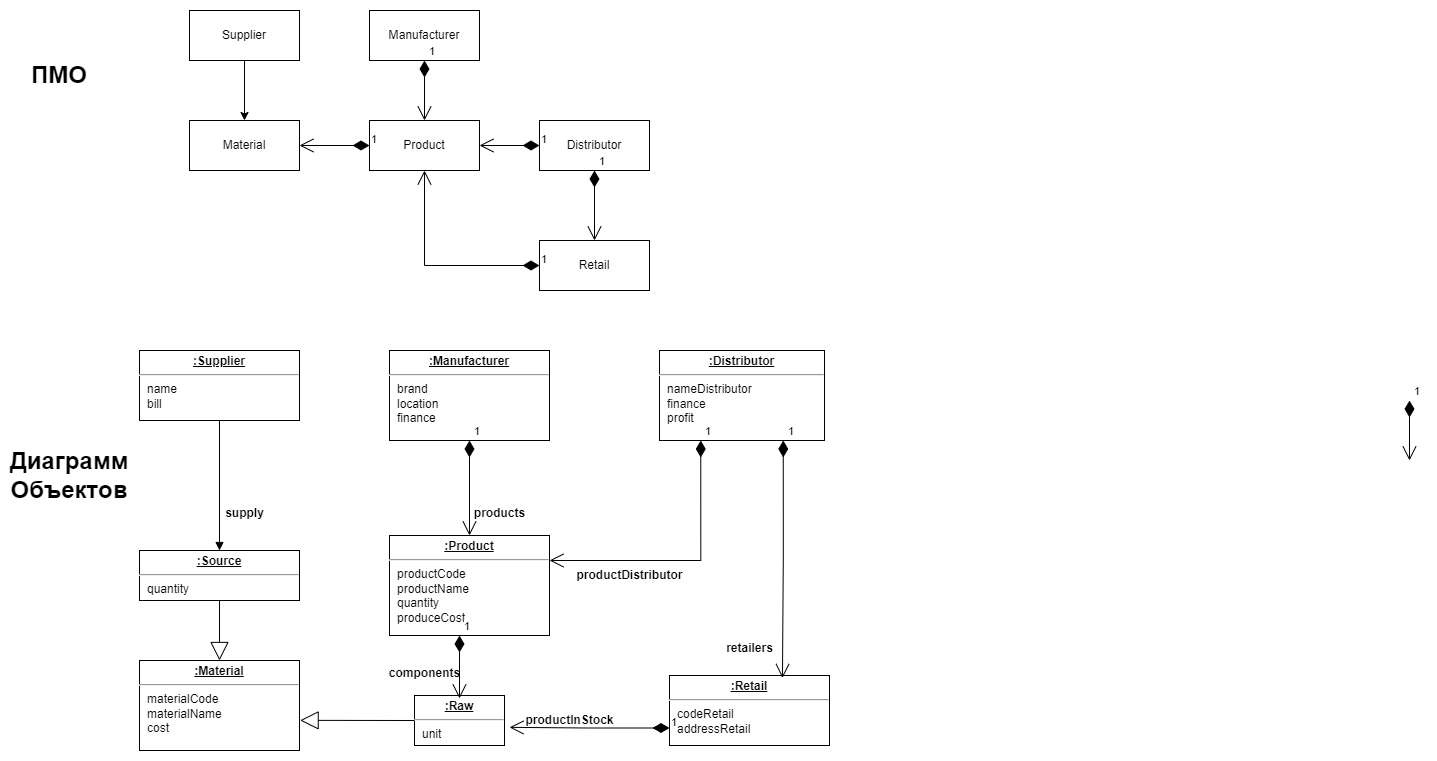

The diagram above was exported from draw.io. Its source (the exported page's mxGraphModel, read from the mxfile embedded in the PNG):
<mxGraphModel dx="1276" dy="606" grid="1" gridSize="10" guides="1" tooltips="1" connect="1" arrows="1" fold="1" page="1" pageScale="1" pageWidth="850" pageHeight="1100" math="0" shadow="0">
  <root>
    <mxCell id="0" />
    <mxCell id="1" parent="0" />
    <mxCell id="j0TCoYzlLEWcFr1gE0Wx-1" value="Маnufacturer" style="html=1;whiteSpace=wrap;" parent="1" vertex="1">
      <mxGeometry x="380" y="60" width="110" height="50" as="geometry" />
    </mxCell>
    <mxCell id="17qH06IllyJhuKljJ-RB-3" style="edgeStyle=orthogonalEdgeStyle;rounded=0;orthogonalLoop=1;jettySize=auto;html=1;exitX=0.5;exitY=1;exitDx=0;exitDy=0;entryX=0.5;entryY=0;entryDx=0;entryDy=0;" parent="1" source="j0TCoYzlLEWcFr1gE0Wx-2" target="j0TCoYzlLEWcFr1gE0Wx-4" edge="1">
      <mxGeometry relative="1" as="geometry" />
    </mxCell>
    <mxCell id="j0TCoYzlLEWcFr1gE0Wx-2" value="Supplier" style="html=1;whiteSpace=wrap;" parent="1" vertex="1">
      <mxGeometry x="200" y="60" width="110" height="50" as="geometry" />
    </mxCell>
    <mxCell id="j0TCoYzlLEWcFr1gE0Wx-3" value="Product" style="html=1;whiteSpace=wrap;" parent="1" vertex="1">
      <mxGeometry x="380" y="170" width="110" height="50" as="geometry" />
    </mxCell>
    <mxCell id="j0TCoYzlLEWcFr1gE0Wx-4" value="Material" style="html=1;whiteSpace=wrap;" parent="1" vertex="1">
      <mxGeometry x="200" y="170" width="110" height="50" as="geometry" />
    </mxCell>
    <mxCell id="j0TCoYzlLEWcFr1gE0Wx-5" value="Distributor" style="html=1;whiteSpace=wrap;" parent="1" vertex="1">
      <mxGeometry x="550" y="170" width="110" height="50" as="geometry" />
    </mxCell>
    <mxCell id="j0TCoYzlLEWcFr1gE0Wx-6" value="Retail" style="html=1;whiteSpace=wrap;" parent="1" vertex="1">
      <mxGeometry x="550" y="290" width="110" height="50" as="geometry" />
    </mxCell>
    <mxCell id="j0TCoYzlLEWcFr1gE0Wx-20" value="1" style="endArrow=open;html=1;endSize=12;startArrow=diamondThin;startSize=14;startFill=1;edgeStyle=orthogonalEdgeStyle;align=left;verticalAlign=bottom;rounded=0;exitX=0;exitY=0.5;exitDx=0;exitDy=0;entryX=1;entryY=0.5;entryDx=0;entryDy=0;" parent="1" source="j0TCoYzlLEWcFr1gE0Wx-3" target="j0TCoYzlLEWcFr1gE0Wx-4" edge="1">
      <mxGeometry x="-1" y="3" relative="1" as="geometry">
        <mxPoint x="300" y="180" as="sourcePoint" />
        <mxPoint x="460" y="180" as="targetPoint" />
      </mxGeometry>
    </mxCell>
    <mxCell id="j0TCoYzlLEWcFr1gE0Wx-21" value="&lt;p style=&quot;margin:0px;margin-top:4px;text-align:center;text-decoration:underline;&quot;&gt;&lt;b&gt;:Manufacturer&lt;/b&gt;&lt;/p&gt;&lt;hr&gt;&lt;p style=&quot;margin:0px;margin-left:8px;&quot;&gt;brand&amp;nbsp;&amp;nbsp;&lt;br&gt;location&amp;nbsp;&lt;br&gt;finance&amp;nbsp;&lt;/p&gt;" style="verticalAlign=top;align=left;overflow=fill;fontSize=12;fontFamily=Helvetica;html=1;whiteSpace=wrap;" parent="1" vertex="1">
      <mxGeometry x="400" y="400" width="160" height="90" as="geometry" />
    </mxCell>
    <mxCell id="j0TCoYzlLEWcFr1gE0Wx-22" value="&lt;p style=&quot;margin:0px;margin-top:4px;text-align:center;text-decoration:underline;&quot;&gt;&lt;b&gt;:Supplier&lt;/b&gt;&lt;/p&gt;&lt;hr&gt;&lt;p style=&quot;margin:0px;margin-left:8px;&quot;&gt;name&amp;nbsp;&amp;nbsp;&lt;br&gt;bill&amp;nbsp;&lt;/p&gt;" style="verticalAlign=top;align=left;overflow=fill;fontSize=12;fontFamily=Helvetica;html=1;whiteSpace=wrap;" parent="1" vertex="1">
      <mxGeometry x="150" y="400" width="160" height="70" as="geometry" />
    </mxCell>
    <mxCell id="j0TCoYzlLEWcFr1gE0Wx-23" value="&lt;p style=&quot;margin:0px;margin-top:4px;text-align:center;text-decoration:underline;&quot;&gt;&lt;b&gt;:Material&lt;/b&gt;&lt;/p&gt;&lt;hr&gt;&lt;p style=&quot;margin:0px;margin-left:8px;&quot;&gt;materialCode&amp;nbsp;&amp;nbsp;&lt;br&gt;materialName&amp;nbsp;&lt;/p&gt;&lt;p style=&quot;margin:0px;margin-left:8px;&quot;&gt;cost&amp;nbsp;&lt;/p&gt;&lt;p style=&quot;margin:0px;margin-left:8px;&quot;&gt;&lt;br&gt;&lt;/p&gt;" style="verticalAlign=top;align=left;overflow=fill;fontSize=12;fontFamily=Helvetica;html=1;whiteSpace=wrap;" parent="1" vertex="1">
      <mxGeometry x="150" y="710" width="160" height="90" as="geometry" />
    </mxCell>
    <mxCell id="j0TCoYzlLEWcFr1gE0Wx-24" value="&lt;p style=&quot;margin:0px;margin-top:4px;text-align:center;text-decoration:underline;&quot;&gt;&lt;b&gt;:Source&lt;/b&gt;&lt;/p&gt;&lt;hr&gt;&lt;p style=&quot;margin:0px;margin-left:8px;&quot;&gt;quantity&amp;nbsp;&amp;nbsp;&lt;br&gt;&lt;/p&gt;" style="verticalAlign=top;align=left;overflow=fill;fontSize=12;fontFamily=Helvetica;html=1;whiteSpace=wrap;" parent="1" vertex="1">
      <mxGeometry x="150" y="600" width="160" height="50" as="geometry" />
    </mxCell>
    <mxCell id="j0TCoYzlLEWcFr1gE0Wx-28" value="&lt;p style=&quot;margin:0px;margin-top:4px;text-align:center;text-decoration:underline;&quot;&gt;&lt;b&gt;:Raw&lt;/b&gt;&lt;/p&gt;&lt;hr&gt;&lt;p style=&quot;margin:0px;margin-left:8px;&quot;&gt;unit&amp;nbsp;&amp;nbsp;&lt;br&gt;&lt;/p&gt;" style="verticalAlign=top;align=left;overflow=fill;fontSize=12;fontFamily=Helvetica;html=1;whiteSpace=wrap;" parent="1" vertex="1">
      <mxGeometry x="425" y="745" width="90" height="50" as="geometry" />
    </mxCell>
    <mxCell id="j0TCoYzlLEWcFr1gE0Wx-29" value="&lt;p style=&quot;margin:0px;margin-top:4px;text-align:center;text-decoration:underline;&quot;&gt;&lt;b&gt;:Product&lt;/b&gt;&lt;/p&gt;&lt;hr&gt;&lt;p style=&quot;margin:0px;margin-left:8px;&quot;&gt;productCode&lt;/p&gt;&lt;p style=&quot;margin:0px;margin-left:8px;&quot;&gt;productName&lt;/p&gt;&lt;p style=&quot;margin:0px;margin-left:8px;&quot;&gt;quantity&lt;/p&gt;&lt;p style=&quot;margin:0px;margin-left:8px;&quot;&gt;produceCost&amp;nbsp;&lt;br&gt;&lt;/p&gt;" style="verticalAlign=top;align=left;overflow=fill;fontSize=12;fontFamily=Helvetica;html=1;whiteSpace=wrap;" parent="1" vertex="1">
      <mxGeometry x="400" y="585" width="160" height="100" as="geometry" />
    </mxCell>
    <mxCell id="j0TCoYzlLEWcFr1gE0Wx-30" value="&lt;p style=&quot;margin:0px;margin-top:4px;text-align:center;text-decoration:underline;&quot;&gt;&lt;b&gt;:Distributor&lt;/b&gt;&lt;/p&gt;&lt;hr&gt;&lt;p style=&quot;margin:0px;margin-left:8px;&quot;&gt;nameDistributor&lt;/p&gt;&lt;p style=&quot;margin:0px;margin-left:8px;&quot;&gt;finance&lt;br&gt;profit&amp;nbsp;&lt;/p&gt;" style="verticalAlign=top;align=left;overflow=fill;fontSize=12;fontFamily=Helvetica;html=1;whiteSpace=wrap;" parent="1" vertex="1">
      <mxGeometry x="670" y="400" width="165" height="90" as="geometry" />
    </mxCell>
    <mxCell id="j0TCoYzlLEWcFr1gE0Wx-31" value="&lt;p style=&quot;margin:0px;margin-top:4px;text-align:center;text-decoration:underline;&quot;&gt;&lt;b&gt;:Retail&lt;/b&gt;&lt;/p&gt;&lt;hr&gt;&lt;p style=&quot;margin:0px;margin-left:8px;&quot;&gt;codeRetail&lt;br&gt;addressRetail&lt;span style=&quot;white-space: pre;&quot;&gt;&#09;&lt;/span&gt;&amp;nbsp;&lt;br&gt;&lt;br&gt;&lt;/p&gt;" style="verticalAlign=top;align=left;overflow=fill;fontSize=12;fontFamily=Helvetica;html=1;whiteSpace=wrap;" parent="1" vertex="1">
      <mxGeometry x="680" y="725" width="160" height="70" as="geometry" />
    </mxCell>
    <mxCell id="j0TCoYzlLEWcFr1gE0Wx-34" value="1" style="endArrow=open;html=1;endSize=12;startArrow=diamondThin;startSize=14;startFill=1;edgeStyle=orthogonalEdgeStyle;align=left;verticalAlign=bottom;rounded=0;exitX=0.5;exitY=1;exitDx=0;exitDy=0;entryX=0.5;entryY=0;entryDx=0;entryDy=0;" parent="1" source="j0TCoYzlLEWcFr1gE0Wx-21" target="j0TCoYzlLEWcFr1gE0Wx-29" edge="1">
      <mxGeometry x="-1" y="3" relative="1" as="geometry">
        <mxPoint x="260" y="590" as="sourcePoint" />
        <mxPoint x="420" y="590" as="targetPoint" />
      </mxGeometry>
    </mxCell>
    <mxCell id="j0TCoYzlLEWcFr1gE0Wx-35" value="" style="endArrow=block;endSize=16;endFill=0;html=1;rounded=0;exitX=0;exitY=0.5;exitDx=0;exitDy=0;entryX=1.004;entryY=0.665;entryDx=0;entryDy=0;entryPerimeter=0;" parent="1" source="j0TCoYzlLEWcFr1gE0Wx-28" target="j0TCoYzlLEWcFr1gE0Wx-23" edge="1">
      <mxGeometry width="160" relative="1" as="geometry">
        <mxPoint x="320" y="830" as="sourcePoint" />
        <mxPoint x="480" y="830" as="targetPoint" />
      </mxGeometry>
    </mxCell>
    <mxCell id="j0TCoYzlLEWcFr1gE0Wx-36" value="" style="endArrow=block;endSize=16;endFill=0;html=1;rounded=0;exitX=0.5;exitY=1;exitDx=0;exitDy=0;entryX=0.5;entryY=0;entryDx=0;entryDy=0;" parent="1" source="j0TCoYzlLEWcFr1gE0Wx-24" target="j0TCoYzlLEWcFr1gE0Wx-23" edge="1">
      <mxGeometry width="160" relative="1" as="geometry">
        <mxPoint x="410" y="780" as="sourcePoint" />
        <mxPoint x="321" y="780" as="targetPoint" />
      </mxGeometry>
    </mxCell>
    <mxCell id="j0TCoYzlLEWcFr1gE0Wx-37" value="products" style="text;align=center;fontStyle=1;verticalAlign=middle;spacingLeft=3;spacingRight=3;strokeColor=none;rotatable=0;points=[[0,0.5],[1,0.5]];portConstraint=eastwest;html=1;" parent="1" vertex="1">
      <mxGeometry x="470" y="550" width="80" height="26" as="geometry" />
    </mxCell>
    <mxCell id="j0TCoYzlLEWcFr1gE0Wx-39" value="1" style="endArrow=open;html=1;endSize=12;startArrow=diamondThin;startSize=14;startFill=1;edgeStyle=orthogonalEdgeStyle;align=left;verticalAlign=bottom;rounded=0;exitX=0.25;exitY=1;exitDx=0;exitDy=0;" parent="1" edge="1">
      <mxGeometry x="-1" y="3" relative="1" as="geometry">
        <mxPoint x="470" y="685" as="sourcePoint" />
        <mxPoint x="470" y="748" as="targetPoint" />
      </mxGeometry>
    </mxCell>
    <mxCell id="j0TCoYzlLEWcFr1gE0Wx-40" value="components" style="text;align=center;fontStyle=1;verticalAlign=middle;spacingLeft=3;spacingRight=3;strokeColor=none;rotatable=0;points=[[0,0.5],[1,0.5]];portConstraint=eastwest;html=1;" parent="1" vertex="1">
      <mxGeometry x="395" y="710" width="80" height="26" as="geometry" />
    </mxCell>
    <mxCell id="j0TCoYzlLEWcFr1gE0Wx-42" value="supply" style="text;align=center;fontStyle=1;verticalAlign=middle;spacingLeft=3;spacingRight=3;strokeColor=none;rotatable=0;points=[[0,0.5],[1,0.5]];portConstraint=eastwest;html=1;" parent="1" vertex="1">
      <mxGeometry x="215" y="550" width="80" height="26" as="geometry" />
    </mxCell>
    <mxCell id="j0TCoYzlLEWcFr1gE0Wx-44" value="productInStock" style="text;align=center;fontStyle=1;verticalAlign=middle;spacingLeft=3;spacingRight=3;strokeColor=none;rotatable=0;points=[[0,0.5],[1,0.5]];portConstraint=eastwest;html=1;" parent="1" vertex="1">
      <mxGeometry x="540" y="757" width="80" height="26" as="geometry" />
    </mxCell>
    <mxCell id="j0TCoYzlLEWcFr1gE0Wx-46" value="productDistributor" style="text;align=center;fontStyle=1;verticalAlign=middle;spacingLeft=3;spacingRight=3;strokeColor=none;rotatable=0;points=[[0,0.5],[1,0.5]];portConstraint=eastwest;html=1;" parent="1" vertex="1">
      <mxGeometry x="600" y="612" width="80" height="26" as="geometry" />
    </mxCell>
    <mxCell id="j0TCoYzlLEWcFr1gE0Wx-47" value="1" style="endArrow=open;html=1;endSize=12;startArrow=diamondThin;startSize=14;startFill=1;edgeStyle=orthogonalEdgeStyle;align=left;verticalAlign=bottom;rounded=0;exitX=0.25;exitY=1;exitDx=0;exitDy=0;entryX=1;entryY=0.25;entryDx=0;entryDy=0;" parent="1" source="j0TCoYzlLEWcFr1gE0Wx-30" target="j0TCoYzlLEWcFr1gE0Wx-29" edge="1">
      <mxGeometry x="-1" y="3" relative="1" as="geometry">
        <mxPoint x="660" y="670" as="sourcePoint" />
        <mxPoint x="820" y="670" as="targetPoint" />
      </mxGeometry>
    </mxCell>
    <mxCell id="j0TCoYzlLEWcFr1gE0Wx-48" value="1" style="endArrow=open;html=1;endSize=12;startArrow=diamondThin;startSize=14;startFill=1;edgeStyle=orthogonalEdgeStyle;align=left;verticalAlign=bottom;rounded=0;exitX=0;exitY=0.75;exitDx=0;exitDy=0;entryX=1.056;entryY=0.637;entryDx=0;entryDy=0;entryPerimeter=0;" parent="1" source="j0TCoYzlLEWcFr1gE0Wx-31" target="j0TCoYzlLEWcFr1gE0Wx-28" edge="1">
      <mxGeometry x="-1" y="3" relative="1" as="geometry">
        <mxPoint x="590" y="590" as="sourcePoint" />
        <mxPoint x="750" y="590" as="targetPoint" />
      </mxGeometry>
    </mxCell>
    <mxCell id="j0TCoYzlLEWcFr1gE0Wx-49" value="1" style="endArrow=open;html=1;endSize=12;startArrow=diamondThin;startSize=14;startFill=1;edgeStyle=orthogonalEdgeStyle;align=left;verticalAlign=bottom;rounded=0;exitX=0;exitY=0.5;exitDx=0;exitDy=0;entryX=0.5;entryY=1;entryDx=0;entryDy=0;" parent="1" source="j0TCoYzlLEWcFr1gE0Wx-6" target="j0TCoYzlLEWcFr1gE0Wx-3" edge="1">
      <mxGeometry x="-1" y="3" relative="1" as="geometry">
        <mxPoint x="390" y="310" as="sourcePoint" />
        <mxPoint x="550" y="310" as="targetPoint" />
      </mxGeometry>
    </mxCell>
    <mxCell id="j0TCoYzlLEWcFr1gE0Wx-50" value="1" style="endArrow=open;html=1;endSize=12;startArrow=diamondThin;startSize=14;startFill=1;edgeStyle=orthogonalEdgeStyle;align=left;verticalAlign=bottom;rounded=0;exitX=0;exitY=0.5;exitDx=0;exitDy=0;entryX=1;entryY=0.5;entryDx=0;entryDy=0;" parent="1" source="j0TCoYzlLEWcFr1gE0Wx-5" target="j0TCoYzlLEWcFr1gE0Wx-3" edge="1">
      <mxGeometry x="-1" y="3" relative="1" as="geometry">
        <mxPoint x="590" y="180" as="sourcePoint" />
        <mxPoint x="750" y="180" as="targetPoint" />
      </mxGeometry>
    </mxCell>
    <mxCell id="j0TCoYzlLEWcFr1gE0Wx-51" value="1" style="endArrow=open;html=1;endSize=12;startArrow=diamondThin;startSize=14;startFill=1;edgeStyle=orthogonalEdgeStyle;align=left;verticalAlign=bottom;rounded=0;exitX=0.75;exitY=1;exitDx=0;exitDy=0;entryX=0.706;entryY=0.036;entryDx=0;entryDy=0;entryPerimeter=0;" parent="1" source="j0TCoYzlLEWcFr1gE0Wx-30" target="j0TCoYzlLEWcFr1gE0Wx-31" edge="1">
      <mxGeometry x="-1" y="3" relative="1" as="geometry">
        <mxPoint x="700" y="660" as="sourcePoint" />
        <mxPoint x="860" y="660" as="targetPoint" />
      </mxGeometry>
    </mxCell>
    <mxCell id="j0TCoYzlLEWcFr1gE0Wx-52" value="retailers" style="text;align=center;fontStyle=1;verticalAlign=middle;spacingLeft=3;spacingRight=3;strokeColor=none;rotatable=0;points=[[0,0.5],[1,0.5]];portConstraint=eastwest;html=1;" parent="1" vertex="1">
      <mxGeometry x="726.25" y="685" width="67.5" height="26" as="geometry" />
    </mxCell>
    <mxCell id="17qH06IllyJhuKljJ-RB-2" value="" style="html=1;verticalAlign=bottom;endArrow=block;curved=0;rounded=0;exitX=0.5;exitY=1;exitDx=0;exitDy=0;entryX=0.5;entryY=0;entryDx=0;entryDy=0;" parent="1" source="j0TCoYzlLEWcFr1gE0Wx-22" target="j0TCoYzlLEWcFr1gE0Wx-24" edge="1">
      <mxGeometry width="80" relative="1" as="geometry">
        <mxPoint x="380" y="510" as="sourcePoint" />
        <mxPoint x="460" y="510" as="targetPoint" />
      </mxGeometry>
    </mxCell>
    <mxCell id="kBILqK4hK68NzXFMSvor-1" value="&lt;b&gt;&lt;font style=&quot;font-size: 24px;&quot;&gt;ПМО&lt;/font&gt;&lt;/b&gt;" style="text;html=1;strokeColor=none;fillColor=none;align=center;verticalAlign=middle;whiteSpace=wrap;rounded=0;" parent="1" vertex="1">
      <mxGeometry x="40" y="110" width="60" height="30" as="geometry" />
    </mxCell>
    <mxCell id="kBILqK4hK68NzXFMSvor-2" value="&lt;b&gt;&lt;font style=&quot;font-size: 24px;&quot;&gt;Диаграмм Объектов&lt;/font&gt;&lt;/b&gt;" style="text;html=1;strokeColor=none;fillColor=none;align=center;verticalAlign=middle;whiteSpace=wrap;rounded=0;" parent="1" vertex="1">
      <mxGeometry x="50" y="510" width="60" height="30" as="geometry" />
    </mxCell>
    <mxCell id="LuWdPOD-R3_tDiCQiKon-1" value="1" style="endArrow=open;html=1;endSize=12;startArrow=diamondThin;startSize=14;startFill=1;edgeStyle=orthogonalEdgeStyle;align=left;verticalAlign=bottom;rounded=0;exitX=0.5;exitY=1;exitDx=0;exitDy=0;entryX=0.5;entryY=0;entryDx=0;entryDy=0;" edge="1" parent="1" source="j0TCoYzlLEWcFr1gE0Wx-1" target="j0TCoYzlLEWcFr1gE0Wx-3">
      <mxGeometry x="-1" y="3" relative="1" as="geometry">
        <mxPoint x="410" y="130" as="sourcePoint" />
        <mxPoint x="570" y="130" as="targetPoint" />
      </mxGeometry>
    </mxCell>
    <mxCell id="LuWdPOD-R3_tDiCQiKon-2" value="1" style="endArrow=open;html=1;endSize=12;startArrow=diamondThin;startSize=14;startFill=1;edgeStyle=orthogonalEdgeStyle;align=left;verticalAlign=bottom;rounded=0;exitX=0.5;exitY=1;exitDx=0;exitDy=0;entryX=0.5;entryY=0;entryDx=0;entryDy=0;" edge="1" parent="1">
      <mxGeometry x="-1" y="3" relative="1" as="geometry">
        <mxPoint x="1420" y="450" as="sourcePoint" />
        <mxPoint x="1420" y="510" as="targetPoint" />
      </mxGeometry>
    </mxCell>
    <mxCell id="LuWdPOD-R3_tDiCQiKon-3" value="1" style="endArrow=open;html=1;endSize=12;startArrow=diamondThin;startSize=14;startFill=1;edgeStyle=orthogonalEdgeStyle;align=left;verticalAlign=bottom;rounded=0;exitX=0.5;exitY=1;exitDx=0;exitDy=0;entryX=0.5;entryY=0;entryDx=0;entryDy=0;" edge="1" parent="1" source="j0TCoYzlLEWcFr1gE0Wx-5" target="j0TCoYzlLEWcFr1gE0Wx-6">
      <mxGeometry x="-1" y="3" relative="1" as="geometry">
        <mxPoint x="455" y="130" as="sourcePoint" />
        <mxPoint x="455" y="190" as="targetPoint" />
        <Array as="points" />
      </mxGeometry>
    </mxCell>
  </root>
</mxGraphModel>